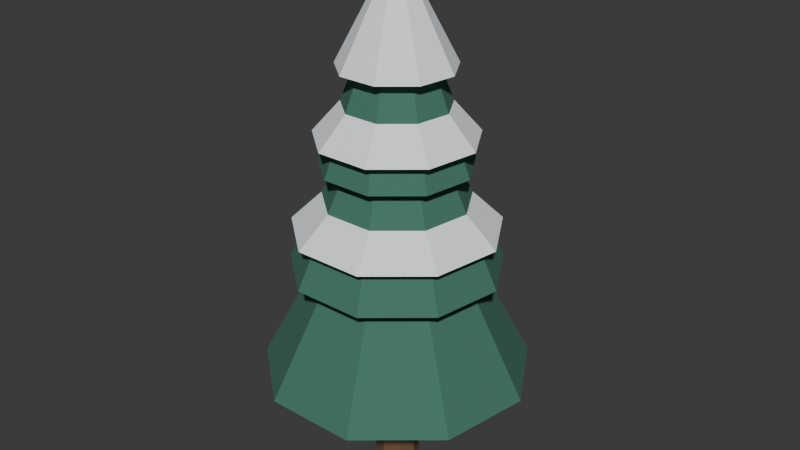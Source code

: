 # Source: snow_pine.blend  (saved by Blender 5.1.29; exported with 4.5.12 LTS)
import bpy
from mathutils import Matrix  # noqa: F401  (used for matrix-valued properties, if any)

bpy.ops.wm.read_factory_settings(use_empty=True)
scene = bpy.context.scene
scene.name = 'Scene'

# ---- collections
col_collection = bpy.data.collections.new('Collection'); scene.collection.children.link(col_collection)

# ---- materials (node trees are filled in below, after node groups)
mat_trunk_brown = bpy.data.materials.new('Trunk_Brown')
mat_trunk_brown.diffuse_color = (0.16, 0.085, 0.045, 1.0)
mat_pine_dark_green = bpy.data.materials.new('Pine_Dark_Green')
mat_pine_dark_green.diffuse_color = (0.055, 0.18, 0.13, 1.0)
mat_snow_white = bpy.data.materials.new('Snow_White')
mat_snow_white.diffuse_color = (0.91, 0.95, 0.98, 1.0)

# ---- material node trees
mat_trunk_brown.use_nodes = True; mat_trunk_brown.node_tree.nodes.clear()
_N = mat_trunk_brown.node_tree.nodes; _L = mat_trunk_brown.node_tree.links
n0 = _N.new('ShaderNodeBsdfPrincipled'); n0.name = 'Principled BSDF'; n0.location = (-200, 100)
n0.inputs[0].default_value = (0.16, 0.085, 0.045, 1.0)
n0.inputs[2].default_value = 1.0
n1 = _N.new('ShaderNodeOutputMaterial'); n1.name = 'Material Output'; n1.location = (200, 100)
_L.new(n0.outputs[0], n1.inputs[0])
n1.is_active_output = True
mat_pine_dark_green.use_nodes = True; mat_pine_dark_green.node_tree.nodes.clear()
_N = mat_pine_dark_green.node_tree.nodes; _L = mat_pine_dark_green.node_tree.links
n0 = _N.new('ShaderNodeBsdfPrincipled'); n0.name = 'Principled BSDF'; n0.location = (-200, 100)
n0.inputs[0].default_value = (0.055, 0.18, 0.13, 1.0)
n0.inputs[2].default_value = 0.96
n1 = _N.new('ShaderNodeOutputMaterial'); n1.name = 'Material Output'; n1.location = (200, 100)
_L.new(n0.outputs[0], n1.inputs[0])
n1.is_active_output = True
mat_snow_white.use_nodes = True; mat_snow_white.node_tree.nodes.clear()
_N = mat_snow_white.node_tree.nodes; _L = mat_snow_white.node_tree.links
n0 = _N.new('ShaderNodeBsdfPrincipled'); n0.name = 'Principled BSDF'; n0.location = (-200, 100)
n0.inputs[0].default_value = (0.91, 0.95, 0.98, 1.0)
n0.inputs[2].default_value = 0.9
n1 = _N.new('ShaderNodeOutputMaterial'); n1.name = 'Material Output'; n1.location = (200, 100)
_L.new(n0.outputs[0], n1.inputs[0])
n1.is_active_output = True

# ---- world
world_world = bpy.data.worlds.new('World'); scene.world = world_world
world_world.use_nodes = True; world_world.node_tree.nodes.clear()
_N = world_world.node_tree.nodes; _L = world_world.node_tree.links
n0 = _N.new('ShaderNodeOutputWorld'); n0.name = 'World Output'; n0.location = (200, 100)
n1 = _N.new('ShaderNodeBackground'); n1.name = 'Background'; n1.location = (-200, 100)
n1.inputs[0].default_value = (0.05088, 0.05088, 0.05088, 1.0)
_L.new(n1.outputs[0], n0.inputs[0])
n0.is_active_output = True
world_world.color = (0.05088, 0.05088, 0.05088)
world_world.sun_shadow_jitter_overblur = 0.0

# ---- meshes
me_trunkmesh = bpy.data.meshes.new('TrunkMesh')
me_trunkmesh.from_pydata([(0.0, 0.48, -2.5), (0.0, 0.34, 2.5), (0.3394, 0.3394, -2.5), (0.2404, 0.2404, 2.5), (0.48, 0.0, -2.5), (0.34, 0.0, 2.5), (0.3394, -0.3394, -2.5), (0.2404, -0.2404, 2.5), (0.0, -0.48, -2.5), (0.0, -0.34, 2.5), (-0.3394, -0.3394, -2.5), (-0.2404, -0.2404, 2.5), (-0.48, 0.0, -2.5), (-0.34, 0.0, 2.5), (-0.3394, 0.3394, -2.5), (-0.2404, 0.2404, 2.5)], [], [(0, 1, 3, 2), (2, 3, 5, 4), (4, 5, 7, 6), (6, 7, 9, 8), (8, 9, 11, 10), (10, 11, 13, 12), (3, 1, 15, 13, 11, 9, 7, 5), (12, 13, 15, 14), (14, 15, 1, 0), (0, 2, 4, 6, 8, 10, 12, 14)])
_uv = me_trunkmesh.uv_layers.new(name='UVMap')
_uv.uv.foreach_set('vector', [1.0, 0.5, 1.0, 1.0, 0.875, 1.0, 0.875, 0.5, 0.875, 0.5, 0.875, 1.0, 0.75, 1.0, 0.75, 0.5, 0.75, 0.5, 0.75, 1.0, 0.625, 1.0, 0.625, 0.5, 0.625, 0.5, 0.625, 1.0, 0.5, 1.0, 0.5, 0.5, 0.5, 0.5, 0.5, 1.0, 0.375, 1.0, 0.375, 0.5, 0.375, 0.5, 0.375, 1.0, 0.25, 1.0, 0.25, 0.5, 0.4197, 0.4197, 0.25, 0.49, 0.08029, 0.4197, 0.01, 0.25, 0.08029, 0.08029, 0.25, 0.01, 0.4197, 0.08029, 0.49, 0.25, 0.25, 0.5, 0.25, 1.0, 0.125, 1.0, 0.125, 0.5, 0.125, 0.5, 0.125, 1.0, 0.0, 1.0, 0.0, 0.5, 0.75, 0.49, 0.9197, 0.4197, 0.99, 0.25, 0.9197, 0.08029, 0.75, 0.01, 0.5803, 0.08029, 0.51, 0.25, 0.5803, 0.4197])
me_trunkmesh.materials.append(mat_trunk_brown)
me_trunkmesh.update()
me_lowerneedlesmesh = bpy.data.meshes.new('LowerNeedlesMesh')
me_lowerneedlesmesh.from_pydata([(0.0, 2.9, -2.7), (0.0, 0.06, 2.7), (1.864, 2.222, -2.7), (0.03857, 0.04596, 2.7), (2.856, 0.5036, -2.7), (0.05909, 0.01042, 2.7), (2.511, -1.45, -2.7), (0.05196, -0.03, 2.7), (0.9919, -2.725, -2.7), (0.02052, -0.05638, 2.7), (-0.9919, -2.725, -2.7), (-0.02052, -0.05638, 2.7), (-2.511, -1.45, -2.7), (-0.05196, -0.03, 2.7), (-2.856, 0.5036, -2.7), (-0.05909, 0.01042, 2.7), (-1.864, 2.222, -2.7), (-0.03857, 0.04596, 2.7)], [], [(0, 1, 3, 2), (2, 3, 5, 4), (4, 5, 7, 6), (6, 7, 9, 8), (8, 9, 11, 10), (10, 11, 13, 12), (12, 13, 15, 14), (3, 1, 17, 15, 13, 11, 9, 7, 5), (14, 15, 17, 16), (16, 17, 1, 0), (0, 2, 4, 6, 8, 10, 12, 14, 16)])
_uv = me_lowerneedlesmesh.uv_layers.new(name='UVMap')
_uv.uv.foreach_set('vector', [1.0, 0.5, 1.0, 1.0, 0.8889, 1.0, 0.8889, 0.5, 0.8889, 0.5, 0.8889, 1.0, 0.7778, 1.0, 0.7778, 0.5, 0.7778, 0.5, 0.7778, 1.0, 0.6667, 1.0, 0.6667, 0.5, 0.6667, 0.5, 0.6667, 1.0, 0.5556, 1.0, 0.5556, 0.5, 0.5556, 0.5, 0.5556, 1.0, 0.4444, 1.0, 0.4444, 0.5, 0.4444, 0.5, 0.4444, 1.0, 0.3333, 1.0, 0.3333, 0.5, 0.3333, 0.5, 0.3333, 1.0, 0.2222, 1.0, 0.2222, 0.5, 0.4043, 0.4339, 0.25, 0.49, 0.09573, 0.4339, 0.01365, 0.2917, 0.04215, 0.13, 0.1679, 0.02447, 0.3321, 0.02447, 0.4578, 0.13, 0.4864, 0.2917, 0.2222, 0.5, 0.2222, 1.0, 0.1111, 1.0, 0.1111, 0.5, 0.1111, 0.5, 0.1111, 1.0, 4.47e-08, 1.0, 4.47e-08, 0.5, 0.75, 0.49, 0.9043, 0.4339, 0.9864, 0.2917, 0.9578, 0.13, 0.8321, 0.02447, 0.6679, 0.02447, 0.5422, 0.13, 0.5136, 0.2917, 0.5957, 0.4339])
me_lowerneedlesmesh.materials.append(mat_pine_dark_green)
me_lowerneedlesmesh.update()
me_middleneedlesmesh = bpy.data.meshes.new('MiddleNeedlesMesh')
me_middleneedlesmesh.from_pydata([(0.0, 2.25, -2.35), (0.0, 0.06, 2.35), (1.446, 1.724, -2.35), (0.03857, 0.04596, 2.35), (2.216, 0.3907, -2.35), (0.05909, 0.01042, 2.35), (1.949, -1.125, -2.35), (0.05196, -0.03, 2.35), (0.7695, -2.114, -2.35), (0.02052, -0.05638, 2.35), (-0.7695, -2.114, -2.35), (-0.02052, -0.05638, 2.35), (-1.949, -1.125, -2.35), (-0.05196, -0.03, 2.35), (-2.216, 0.3907, -2.35), (-0.05909, 0.01042, 2.35), (-1.446, 1.724, -2.35), (-0.03857, 0.04596, 2.35)], [], [(0, 1, 3, 2), (2, 3, 5, 4), (4, 5, 7, 6), (6, 7, 9, 8), (8, 9, 11, 10), (10, 11, 13, 12), (12, 13, 15, 14), (3, 1, 17, 15, 13, 11, 9, 7, 5), (14, 15, 17, 16), (16, 17, 1, 0), (0, 2, 4, 6, 8, 10, 12, 14, 16)])
_uv = me_middleneedlesmesh.uv_layers.new(name='UVMap')
_uv.uv.foreach_set('vector', [1.0, 0.5, 1.0, 1.0, 0.8889, 1.0, 0.8889, 0.5, 0.8889, 0.5, 0.8889, 1.0, 0.7778, 1.0, 0.7778, 0.5, 0.7778, 0.5, 0.7778, 1.0, 0.6667, 1.0, 0.6667, 0.5, 0.6667, 0.5, 0.6667, 1.0, 0.5556, 1.0, 0.5556, 0.5, 0.5556, 0.5, 0.5556, 1.0, 0.4444, 1.0, 0.4444, 0.5, 0.4444, 0.5, 0.4444, 1.0, 0.3333, 1.0, 0.3333, 0.5, 0.3333, 0.5, 0.3333, 1.0, 0.2222, 1.0, 0.2222, 0.5, 0.4043, 0.4339, 0.25, 0.49, 0.09573, 0.4339, 0.01365, 0.2917, 0.04215, 0.13, 0.1679, 0.02447, 0.3321, 0.02447, 0.4578, 0.13, 0.4864, 0.2917, 0.2222, 0.5, 0.2222, 1.0, 0.1111, 1.0, 0.1111, 0.5, 0.1111, 0.5, 0.1111, 1.0, 4.47e-08, 1.0, 4.47e-08, 0.5, 0.75, 0.49, 0.9043, 0.4339, 0.9864, 0.2917, 0.9578, 0.13, 0.8321, 0.02447, 0.6679, 0.02447, 0.5422, 0.13, 0.5136, 0.2917, 0.5957, 0.4339])
me_middleneedlesmesh.materials.append(mat_pine_dark_green)
me_middleneedlesmesh.update()
me_upperneedlesmesh = bpy.data.meshes.new('UpperNeedlesMesh')
me_upperneedlesmesh.from_pydata([(0.0, 1.6, -2.0), (0.0, 0.06, 2.0), (1.028, 1.226, -2.0), (0.03857, 0.04596, 2.0), (1.576, 0.2778, -2.0), (0.05909, 0.01042, 2.0), (1.386, -0.8, -2.0), (0.05196, -0.03, 2.0), (0.5472, -1.504, -2.0), (0.02052, -0.05638, 2.0), (-0.5472, -1.504, -2.0), (-0.02052, -0.05638, 2.0), (-1.386, -0.8, -2.0), (-0.05196, -0.03, 2.0), (-1.576, 0.2778, -2.0), (-0.05909, 0.01042, 2.0), (-1.028, 1.226, -2.0), (-0.03857, 0.04596, 2.0)], [], [(0, 1, 3, 2), (2, 3, 5, 4), (4, 5, 7, 6), (6, 7, 9, 8), (8, 9, 11, 10), (10, 11, 13, 12), (12, 13, 15, 14), (3, 1, 17, 15, 13, 11, 9, 7, 5), (14, 15, 17, 16), (16, 17, 1, 0), (0, 2, 4, 6, 8, 10, 12, 14, 16)])
_uv = me_upperneedlesmesh.uv_layers.new(name='UVMap')
_uv.uv.foreach_set('vector', [1.0, 0.5, 1.0, 1.0, 0.8889, 1.0, 0.8889, 0.5, 0.8889, 0.5, 0.8889, 1.0, 0.7778, 1.0, 0.7778, 0.5, 0.7778, 0.5, 0.7778, 1.0, 0.6667, 1.0, 0.6667, 0.5, 0.6667, 0.5, 0.6667, 1.0, 0.5556, 1.0, 0.5556, 0.5, 0.5556, 0.5, 0.5556, 1.0, 0.4444, 1.0, 0.4444, 0.5, 0.4444, 0.5, 0.4444, 1.0, 0.3333, 1.0, 0.3333, 0.5, 0.3333, 0.5, 0.3333, 1.0, 0.2222, 1.0, 0.2222, 0.5, 0.4043, 0.4339, 0.25, 0.49, 0.09573, 0.4339, 0.01365, 0.2917, 0.04215, 0.13, 0.1679, 0.02447, 0.3321, 0.02447, 0.4578, 0.13, 0.4864, 0.2917, 0.2222, 0.5, 0.2222, 1.0, 0.1111, 1.0, 0.1111, 0.5, 0.1111, 0.5, 0.1111, 1.0, 4.47e-08, 1.0, 4.47e-08, 0.5, 0.75, 0.49, 0.9043, 0.4339, 0.9864, 0.2917, 0.9578, 0.13, 0.8321, 0.02447, 0.6679, 0.02447, 0.5422, 0.13, 0.5136, 0.2917, 0.5957, 0.4339])
me_upperneedlesmesh.materials.append(mat_pine_dark_green)
me_upperneedlesmesh.update()
me_lowersnowmesh = bpy.data.meshes.new('LowerSnowMesh')
me_lowersnowmesh.from_pydata([(0.0, 2.2, -1.05), (0.0, 0.05, 1.05), (1.414, 1.685, -1.05), (0.03214, 0.0383, 1.05), (2.167, 0.382, -1.05), (0.04924, 0.008682, 1.05), (1.905, -1.1, -1.05), (0.0433, -0.025, 1.05), (0.7524, -2.067, -1.05), (0.0171, -0.04698, 1.05), (-0.7524, -2.067, -1.05), (-0.0171, -0.04698, 1.05), (-1.905, -1.1, -1.05), (-0.0433, -0.025, 1.05), (-2.167, 0.382, -1.05), (-0.04924, 0.008682, 1.05), (-1.414, 1.685, -1.05), (-0.03214, 0.0383, 1.05)], [], [(0, 1, 3, 2), (2, 3, 5, 4), (4, 5, 7, 6), (6, 7, 9, 8), (8, 9, 11, 10), (10, 11, 13, 12), (12, 13, 15, 14), (3, 1, 17, 15, 13, 11, 9, 7, 5), (14, 15, 17, 16), (16, 17, 1, 0), (0, 2, 4, 6, 8, 10, 12, 14, 16)])
_uv = me_lowersnowmesh.uv_layers.new(name='UVMap')
_uv.uv.foreach_set('vector', [1.0, 0.5, 1.0, 1.0, 0.8889, 1.0, 0.8889, 0.5, 0.8889, 0.5, 0.8889, 1.0, 0.7778, 1.0, 0.7778, 0.5, 0.7778, 0.5, 0.7778, 1.0, 0.6667, 1.0, 0.6667, 0.5, 0.6667, 0.5, 0.6667, 1.0, 0.5556, 1.0, 0.5556, 0.5, 0.5556, 0.5, 0.5556, 1.0, 0.4444, 1.0, 0.4444, 0.5, 0.4444, 0.5, 0.4444, 1.0, 0.3333, 1.0, 0.3333, 0.5, 0.3333, 0.5, 0.3333, 1.0, 0.2222, 1.0, 0.2222, 0.5, 0.4043, 0.4339, 0.25, 0.49, 0.09573, 0.4339, 0.01365, 0.2917, 0.04215, 0.13, 0.1679, 0.02447, 0.3321, 0.02447, 0.4578, 0.13, 0.4864, 0.2917, 0.2222, 0.5, 0.2222, 1.0, 0.1111, 1.0, 0.1111, 0.5, 0.1111, 0.5, 0.1111, 1.0, 4.47e-08, 1.0, 4.47e-08, 0.5, 0.75, 0.49, 0.9043, 0.4339, 0.9864, 0.2917, 0.9578, 0.13, 0.8321, 0.02447, 0.6679, 0.02447, 0.5422, 0.13, 0.5136, 0.2917, 0.5957, 0.4339])
me_lowersnowmesh.materials.append(mat_snow_white)
me_lowersnowmesh.update()
me_middlesnowmesh = bpy.data.meshes.new('MiddleSnowMesh')
me_middlesnowmesh.from_pydata([(0.0, 1.7, -0.95), (0.0, 0.05, 0.95), (1.093, 1.302, -0.95), (0.03214, 0.0383, 0.95), (1.674, 0.2952, -0.95), (0.04924, 0.008682, 0.95), (1.472, -0.85, -0.95), (0.0433, -0.025, 0.95), (0.5814, -1.597, -0.95), (0.0171, -0.04698, 0.95), (-0.5814, -1.597, -0.95), (-0.0171, -0.04698, 0.95), (-1.472, -0.85, -0.95), (-0.0433, -0.025, 0.95), (-1.674, 0.2952, -0.95), (-0.04924, 0.008682, 0.95), (-1.093, 1.302, -0.95), (-0.03214, 0.0383, 0.95)], [], [(0, 1, 3, 2), (2, 3, 5, 4), (4, 5, 7, 6), (6, 7, 9, 8), (8, 9, 11, 10), (10, 11, 13, 12), (12, 13, 15, 14), (3, 1, 17, 15, 13, 11, 9, 7, 5), (14, 15, 17, 16), (16, 17, 1, 0), (0, 2, 4, 6, 8, 10, 12, 14, 16)])
_uv = me_middlesnowmesh.uv_layers.new(name='UVMap')
_uv.uv.foreach_set('vector', [1.0, 0.5, 1.0, 1.0, 0.8889, 1.0, 0.8889, 0.5, 0.8889, 0.5, 0.8889, 1.0, 0.7778, 1.0, 0.7778, 0.5, 0.7778, 0.5, 0.7778, 1.0, 0.6667, 1.0, 0.6667, 0.5, 0.6667, 0.5, 0.6667, 1.0, 0.5556, 1.0, 0.5556, 0.5, 0.5556, 0.5, 0.5556, 1.0, 0.4444, 1.0, 0.4444, 0.5, 0.4444, 0.5, 0.4444, 1.0, 0.3333, 1.0, 0.3333, 0.5, 0.3333, 0.5, 0.3333, 1.0, 0.2222, 1.0, 0.2222, 0.5, 0.4043, 0.4339, 0.25, 0.49, 0.09573, 0.4339, 0.01365, 0.2917, 0.04215, 0.13, 0.1679, 0.02447, 0.3321, 0.02447, 0.4578, 0.13, 0.4864, 0.2917, 0.2222, 0.5, 0.2222, 1.0, 0.1111, 1.0, 0.1111, 0.5, 0.1111, 0.5, 0.1111, 1.0, 4.47e-08, 1.0, 4.47e-08, 0.5, 0.75, 0.49, 0.9043, 0.4339, 0.9864, 0.2917, 0.9578, 0.13, 0.8321, 0.02447, 0.6679, 0.02447, 0.5422, 0.13, 0.5136, 0.2917, 0.5957, 0.4339])
me_middlesnowmesh.materials.append(mat_snow_white)
me_middlesnowmesh.update()
me_uppersnowmesh = bpy.data.meshes.new('UpperSnowMesh')
me_uppersnowmesh.from_pydata([(0.0, 1.22, -1.125), (0.0, 0.05, 1.125), (0.7842, 0.9346, -1.125), (0.03214, 0.0383, 1.125), (1.201, 0.2119, -1.125), (0.04924, 0.008682, 1.125), (1.057, -0.61, -1.125), (0.0433, -0.025, 1.125), (0.4173, -1.146, -1.125), (0.0171, -0.04698, 1.125), (-0.4173, -1.146, -1.125), (-0.0171, -0.04698, 1.125), (-1.057, -0.61, -1.125), (-0.0433, -0.025, 1.125), (-1.201, 0.2119, -1.125), (-0.04924, 0.008682, 1.125), (-0.7842, 0.9346, -1.125), (-0.03214, 0.0383, 1.125)], [], [(0, 1, 3, 2), (2, 3, 5, 4), (4, 5, 7, 6), (6, 7, 9, 8), (8, 9, 11, 10), (10, 11, 13, 12), (12, 13, 15, 14), (3, 1, 17, 15, 13, 11, 9, 7, 5), (14, 15, 17, 16), (16, 17, 1, 0), (0, 2, 4, 6, 8, 10, 12, 14, 16)])
_uv = me_uppersnowmesh.uv_layers.new(name='UVMap')
_uv.uv.foreach_set('vector', [1.0, 0.5, 1.0, 1.0, 0.8889, 1.0, 0.8889, 0.5, 0.8889, 0.5, 0.8889, 1.0, 0.7778, 1.0, 0.7778, 0.5, 0.7778, 0.5, 0.7778, 1.0, 0.6667, 1.0, 0.6667, 0.5, 0.6667, 0.5, 0.6667, 1.0, 0.5556, 1.0, 0.5556, 0.5, 0.5556, 0.5, 0.5556, 1.0, 0.4444, 1.0, 0.4444, 0.5, 0.4444, 0.5, 0.4444, 1.0, 0.3333, 1.0, 0.3333, 0.5, 0.3333, 0.5, 0.3333, 1.0, 0.2222, 1.0, 0.2222, 0.5, 0.4043, 0.4339, 0.25, 0.49, 0.09573, 0.4339, 0.01365, 0.2917, 0.04215, 0.13, 0.1679, 0.02447, 0.3321, 0.02447, 0.4578, 0.13, 0.4864, 0.2917, 0.2222, 0.5, 0.2222, 1.0, 0.1111, 1.0, 0.1111, 0.5, 0.1111, 0.5, 0.1111, 1.0, 4.47e-08, 1.0, 4.47e-08, 0.5, 0.75, 0.49, 0.9043, 0.4339, 0.9864, 0.2917, 0.9578, 0.13, 0.8321, 0.02447, 0.6679, 0.02447, 0.5422, 0.13, 0.5136, 0.2917, 0.5957, 0.4339])
me_uppersnowmesh.materials.append(mat_snow_white)
me_uppersnowmesh.update()

# ---- objects
ob_snowpine_root = bpy.data.objects.new('SnowPine_ROOT', None)
ob_trunk = bpy.data.objects.new('Trunk', me_trunkmesh)
ob_lowerneedles = bpy.data.objects.new('LowerNeedles', me_lowerneedlesmesh)
ob_middleneedles = bpy.data.objects.new('MiddleNeedles', me_middleneedlesmesh)
ob_upperneedles = bpy.data.objects.new('UpperNeedles', me_upperneedlesmesh)
ob_lowersnow = bpy.data.objects.new('LowerSnow', me_lowersnowmesh)
ob_middlesnow = bpy.data.objects.new('MiddleSnow', me_middlesnowmesh)
ob_uppersnow = bpy.data.objects.new('UpperSnow', me_uppersnowmesh)

# ---- transforms, parenting, visibility, modifiers, constraints
ob_snowpine_root.location = (0.0, 0.0, 0.0)
ob_trunk.parent = ob_snowpine_root
ob_trunk.location = (0.0, 0.0, 2.5)
ob_lowerneedles.parent = ob_snowpine_root
ob_lowerneedles.location = (0.0, 0.0, 5.1)
ob_middleneedles.parent = ob_snowpine_root
ob_middleneedles.location = (0.0, 0.0, 7.15)
ob_upperneedles.parent = ob_snowpine_root
ob_upperneedles.location = (0.0, 0.0, 9.05)
ob_lowersnow.parent = ob_snowpine_root
ob_lowersnow.location = (0.0, 0.0, 6.72)
ob_middlesnow.parent = ob_snowpine_root
ob_middlesnow.location = (0.0, 0.0, 8.58)
ob_uppersnow.parent = ob_snowpine_root
ob_uppersnow.location = (0.0, 0.0, 10.18)

# ---- collection membership
col_collection.objects.link(ob_snowpine_root)
col_collection.objects.link(ob_trunk)
col_collection.objects.link(ob_lowerneedles)
col_collection.objects.link(ob_middleneedles)
col_collection.objects.link(ob_upperneedles)
col_collection.objects.link(ob_lowersnow)
col_collection.objects.link(ob_middlesnow)
col_collection.objects.link(ob_uppersnow)

# ---- scene / render settings (as saved in the file)
scene.frame_start = 1; scene.frame_end = 250; scene.frame_set(1)
scene.render.engine = 'BLENDER_EEVEE_NEXT'
scene.render.bake_bias = 0.0
scene.render.bake_samples = 0
scene.cycles.sampling_pattern = 'TABULATED_SOBOL'
scene.eevee.use_volume_custom_range = False
bpy.context.view_layer.update()

# ---- added for rendering (the .blend has no active camera and no usable light): camera, sun
cam_auto = bpy.data.cameras.new('AutoCamera')
cam_auto.lens = 50.0
cam_auto.sensor_width = 36.0
cam_auto.clip_end = 1000.0
ob_auto_camera = bpy.data.objects.new('AutoCamera', cam_auto)
scene.collection.objects.link(ob_auto_camera)
ob_auto_camera.location = (12.8226, -15.2997, 15.9106)
ob_auto_camera.rotation_euler = (1.09748, -7.21219e-08, 0.694738)
scene.camera = ob_auto_camera
light_auto_sun = bpy.data.lights.new('AutoSun', 'SUN')
light_auto_sun.energy = 3.0
light_auto_sun.angle = 0.0523599
ob_auto_sun = bpy.data.objects.new('AutoSun', light_auto_sun)
scene.collection.objects.link(ob_auto_sun)
ob_auto_sun.rotation_euler = (0.872665, 0.174533, 0.523599)
bpy.context.view_layer.update()
